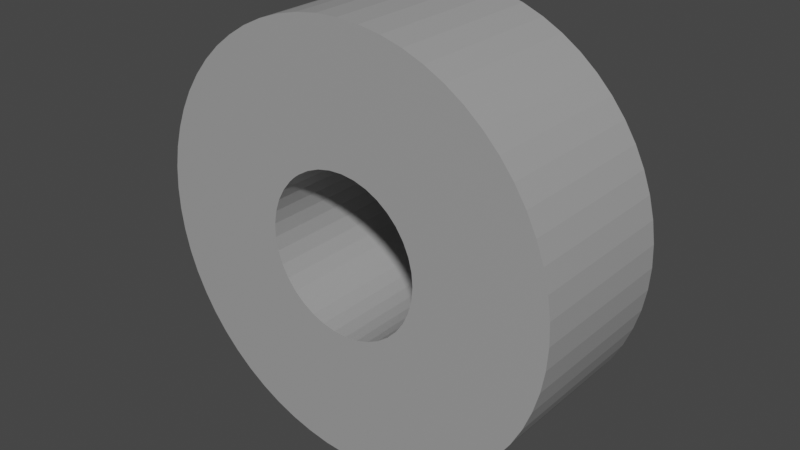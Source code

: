 # Source: roulement.blend  (saved by Blender 3.1.7; exported with 4.5.12 LTS)
import bpy
from mathutils import Matrix  # noqa: F401  (used for matrix-valued properties, if any)

bpy.ops.wm.read_factory_settings(use_empty=True)
scene = bpy.context.scene
scene.name = 'Scene'

# ---- collections
col_collection = bpy.data.collections.new('Collection'); scene.collection.children.link(col_collection)

# ---- materials (node trees are filled in below, after node groups)
mat_material_001 = bpy.data.materials.new('Material.001')
mat_material_001.use_transparent_shadow = False

# ---- material node trees
mat_material_001.use_nodes = True; mat_material_001.node_tree.nodes.clear()
_N = mat_material_001.node_tree.nodes; _L = mat_material_001.node_tree.links
n0 = _N.new('ShaderNodeBsdfPrincipled'); n0.name = 'Principled BSDF'; n0.location = (10, 300)
n0.distribution = 'GGX'
n0.subsurface_method = 'RANDOM_WALK_SKIN'
n0.inputs[0].default_value = (0.3506, 0.3506, 0.3506, 1.0)
n0.inputs[3].default_value = 1.45
n0.inputs[27].default_value = (0.0, 0.0, 0.0, 1.0)
n0.inputs[28].default_value = 1.0
n1 = _N.new('ShaderNodeOutputMaterial'); n1.name = 'Material Output'; n1.location = (300, 300)
_L.new(n0.outputs[0], n1.inputs[0])
n1.is_active_output = True

# ---- world
world_world = bpy.data.worlds.new('World'); scene.world = world_world
world_world.use_nodes = True; world_world.node_tree.nodes.clear()
_N = world_world.node_tree.nodes; _L = world_world.node_tree.links
n0 = _N.new('ShaderNodeOutputWorld'); n0.name = 'World Output'; n0.location = (300, 300)
n1 = _N.new('ShaderNodeBackground'); n1.name = 'Background'; n1.location = (10, 300)
n1.inputs[0].default_value = (0.05088, 0.05088, 0.05088, 1.0)
_L.new(n1.outputs[0], n0.inputs[0])
n0.is_active_output = True
world_world.color = (0.05088, 0.05088, 0.05088)
world_world.use_sun_shadow = False
world_world.sun_shadow_jitter_overblur = 0.0

# ---- meshes
me_assem1___roulement_1 = bpy.data.meshes.new('Assem1 - roulement-1')
me_assem1___roulement_1.from_pydata([(1.311, -6.0, 5.818), (1.91, -6.0, 15.84), (0.3017, -6.0, 5.948), (0.2392, -6.0, 15.95), (-0.7151, -6.0, 5.906), (5.282, -6.0, 2.874), (13.1, -6.0, 9.197), (4.713, -6.0, 3.718), (12.06, -6.0, 10.51), (4.009, -6.0, 4.454), (-1.434, -6.0, 15.89), (-3.091, -6.0, 15.64), (-1.71, -6.0, 5.693), (6.04, -6.0, -0.05264), (5.953, -6.0, -1.067), (15.93, -6.0, -1.916), (5.275, -6.0, -2.978), (14.58, -6.0, -6.735), (5.696, -6.0, -2.051), (15.19, -6.0, -5.179), (15.65, -6.0, -3.567), (2.284, -6.0, 5.519), (5.173, -6.0, 15.11), (3.561, -6.0, 15.56), (5.7, -6.0, 1.947), (14.74, -6.0, 6.28), (14.0, -6.0, 7.781), (16.04, -6.0, -0.2448), (15.97, -6.0, 1.429), (5.955, -6.0, 0.9615), (15.73, -6.0, 3.086), (15.32, -6.0, 4.709), (4.0, -6.0, -4.554), (11.8, -6.0, -10.9), (4.705, -6.0, -3.82), (12.87, -6.0, -9.611), (13.8, -6.0, -8.218), (3.181, -6.0, -5.159), (9.284, -6.0, -13.11), (10.6, -6.0, -12.07), (1.298, -6.0, -5.913), (4.795, -6.0, -15.32), (2.271, -6.0, -5.616), (6.366, -6.0, -14.74), (7.868, -6.0, -14.0), (-3.533, -6.0, -4.866), (-8.131, -6.0, -13.8), (-2.667, -6.0, -5.401), (-6.648, -6.0, -14.58), (-1.723, -6.0, -5.781), (-5.43, -6.0, -2.511), (-13.91, -6.0, -7.873), (-4.934, -6.0, -3.4), (-13.02, -6.0, -9.289), (-4.296, -6.0, -4.193), (10.89, -6.0, 11.71), (9.605, -6.0, 12.78), (3.192, -6.0, 5.06), (8.212, -6.0, 13.71), (6.729, -6.0, 14.49), (-11.98, -6.0, -10.6), (-10.81, -6.0, -11.8), (-9.524, -6.0, -12.87), (-5.938, -6.0, -0.5483), (-15.65, -6.0, -3.178), (-5.768, -6.0, -1.552), (-15.24, -6.0, -4.801), (-14.66, -6.0, -6.372), (-0.7282, -6.0, -5.997), (-0.1583, -6.0, -16.04), (0.2885, -6.0, -6.041), (1.515, -6.0, -15.98), (3.172, -6.0, -15.74), (-5.937, -6.0, 0.4694), (-15.96, -6.0, 0.1527), (-15.89, -6.0, -1.521), (-5.424, -6.0, 2.431), (-15.11, -6.0, 5.087), (-5.764, -6.0, 1.472), (-15.57, -6.0, 3.475), (-15.85, -6.0, 1.824), (-5.092, -6.0, -15.2), (-3.48, -6.0, -15.65), (-1.829, -6.0, -15.94), (-4.927, -6.0, 3.319), (-13.72, -6.0, 8.125), (-14.49, -6.0, 6.643), (-4.714, -6.0, 15.23), (-6.285, -6.0, 14.65), (-2.655, -6.0, 5.314), (-7.787, -6.0, 13.91), (-3.522, -6.0, 4.782), (-9.203, -6.0, 13.01), (-3.919, -6.0, 4.462), (-10.52, -6.0, 11.98), (-4.287, -6.0, 4.11), (-11.72, -6.0, 10.81), (-12.79, -6.0, 9.519), (4.0, 6.0, -4.554), (4.705, 6.0, -3.82), (11.8, 6.0, -10.9), (5.696, 6.0, -2.051), (14.58, 6.0, -6.735), (5.275, 6.0, -2.978), (13.8, 6.0, -8.218), (12.87, 6.0, -9.611), (6.04, 6.0, -0.05264), (15.93, 6.0, -1.916), (5.953, 6.0, -1.067), (15.65, 6.0, -3.567), (15.19, 6.0, -5.179), (5.282, 6.0, 2.874), (14.74, 6.0, 6.28), (5.7, 6.0, 1.947), (15.32, 6.0, 4.709), (5.955, 6.0, 0.9615), (-1.71, 6.0, 5.693), (-3.091, 6.0, 15.64), (-0.7151, 6.0, 5.906), (-1.434, 6.0, 15.89), (0.3017, 6.0, 5.948), (10.6, 6.0, -12.07), (9.284, 6.0, -13.11), (3.181, 6.0, -5.159), (7.868, 6.0, -14.0), (2.271, 6.0, -5.616), (15.73, 6.0, 3.086), (15.97, 6.0, 1.429), (16.04, 6.0, -0.2448), (4.713, 6.0, 3.718), (13.1, 6.0, 9.197), (14.0, 6.0, 7.781), (3.192, 6.0, 5.06), (9.605, 6.0, 12.78), (4.009, 6.0, 4.454), (10.89, 6.0, 11.71), (12.06, 6.0, 10.51), (1.311, 6.0, 5.818), (5.173, 6.0, 15.11), (2.284, 6.0, 5.519), (6.729, 6.0, 14.49), (8.212, 6.0, 13.71), (-2.655, 6.0, 5.314), (-6.285, 6.0, 14.65), (-4.714, 6.0, 15.23), (-0.7282, 6.0, -5.997), (-3.48, 6.0, -15.65), (-1.723, 6.0, -5.781), (-5.092, 6.0, -15.2), (-2.667, 6.0, -5.401), (0.2392, 6.0, 15.95), (1.91, 6.0, 15.84), (3.561, 6.0, 15.56), (-5.424, 6.0, 2.431), (-5.764, 6.0, 1.472), (-15.11, 6.0, 5.087), (-5.938, 6.0, -0.5483), (-15.96, 6.0, 0.1527), (-5.937, 6.0, 0.4694), (-15.85, 6.0, 1.824), (-15.57, 6.0, 3.475), (-5.768, 6.0, -1.552), (-15.65, 6.0, -3.178), (-15.89, 6.0, -1.521), (-14.49, 6.0, 6.643), (-13.72, 6.0, 8.125), (-4.927, 6.0, 3.319), (-12.79, 6.0, 9.519), (-4.287, 6.0, 4.11), (-11.72, 6.0, 10.81), (-3.919, 6.0, 4.462), (-10.52, 6.0, 11.98), (-3.522, 6.0, 4.782), (-9.203, 6.0, 13.01), (-7.787, 6.0, 13.91), (-3.533, 6.0, -4.866), (-10.81, 6.0, -11.8), (-4.296, 6.0, -4.193), (-11.98, 6.0, -10.6), (-4.934, 6.0, -3.4), (0.2885, 6.0, -6.041), (-0.1583, 6.0, -16.04), (-1.829, 6.0, -15.94), (6.366, 6.0, -14.74), (4.795, 6.0, -15.32), (1.298, 6.0, -5.913), (3.172, 6.0, -15.74), (1.515, 6.0, -15.98), (-13.02, 6.0, -9.289), (-13.91, 6.0, -7.873), (-5.43, 6.0, -2.511), (-14.66, 6.0, -6.372), (-15.24, 6.0, -4.801), (-6.648, 6.0, -14.58), (-8.131, 6.0, -13.8), (-9.524, 6.0, -12.87)], [], [(0, 1, 2), (2, 1, 3), (2, 3, 4), (5, 6, 7), (7, 6, 8), (7, 8, 9), (3, 10, 4), (4, 10, 11), (4, 11, 12), (13, 14, 15), (16, 17, 18), (18, 17, 19), (18, 19, 14), (14, 19, 20), (14, 20, 15), (21, 22, 0), (0, 22, 23), (0, 23, 1), (24, 25, 5), (5, 25, 26), (5, 26, 6), (15, 27, 13), (13, 27, 28), (13, 28, 29), (29, 28, 30), (29, 30, 24), (24, 30, 31), (24, 31, 25), (32, 33, 34), (34, 33, 35), (34, 35, 16), (16, 35, 36), (16, 36, 17), (37, 38, 32), (32, 38, 39), (32, 39, 33), (40, 41, 42), (42, 41, 43), (42, 43, 37), (37, 43, 44), (37, 44, 38), (45, 46, 47), (47, 46, 48), (47, 48, 49), (50, 51, 52), (52, 51, 53), (52, 53, 54), (8, 55, 9), (9, 55, 56), (9, 56, 57), (57, 56, 58), (57, 58, 21), (21, 58, 59), (21, 59, 22), (53, 60, 54), (54, 60, 61), (54, 61, 45), (45, 61, 62), (45, 62, 46), (63, 64, 65), (65, 64, 66), (65, 66, 50), (50, 66, 67), (50, 67, 51), (68, 69, 70), (70, 69, 71), (70, 71, 40), (40, 71, 72), (40, 72, 41), (73, 74, 63), (63, 74, 75), (63, 75, 64), (76, 77, 78), (78, 77, 79), (78, 79, 73), (73, 79, 80), (73, 80, 74), (48, 81, 49), (49, 81, 82), (49, 82, 68), (68, 82, 83), (68, 83, 69), (84, 85, 76), (76, 85, 86), (76, 86, 77), (11, 87, 12), (12, 87, 88), (12, 88, 89), (89, 88, 90), (89, 90, 91), (91, 90, 92), (91, 92, 93), (93, 92, 94), (93, 94, 95), (95, 94, 96), (95, 96, 84), (84, 96, 97), (84, 97, 85), (98, 99, 100), (101, 102, 103), (103, 102, 104), (103, 104, 99), (99, 104, 105), (99, 105, 100), (106, 107, 108), (108, 107, 109), (108, 109, 101), (101, 109, 110), (101, 110, 102), (111, 112, 113), (113, 112, 114), (113, 114, 115), (116, 117, 118), (118, 117, 119), (118, 119, 120), (100, 121, 98), (98, 121, 122), (98, 122, 123), (123, 122, 124), (123, 124, 125), (114, 126, 115), (115, 126, 127), (115, 127, 106), (106, 127, 128), (106, 128, 107), (129, 130, 111), (111, 130, 131), (111, 131, 112), (132, 133, 134), (134, 133, 135), (134, 135, 129), (129, 135, 136), (129, 136, 130), (137, 138, 139), (139, 138, 140), (139, 140, 132), (132, 140, 141), (132, 141, 133), (142, 143, 116), (116, 143, 144), (116, 144, 117), (145, 146, 147), (147, 146, 148), (147, 148, 149), (119, 150, 120), (120, 150, 151), (120, 151, 137), (137, 151, 152), (137, 152, 138), (153, 154, 155), (156, 157, 158), (158, 157, 159), (158, 159, 154), (154, 159, 160), (154, 160, 155), (161, 162, 156), (156, 162, 163), (156, 163, 157), (155, 164, 153), (153, 164, 165), (153, 165, 166), (166, 165, 167), (166, 167, 168), (168, 167, 169), (168, 169, 170), (170, 169, 171), (170, 171, 172), (172, 171, 173), (172, 173, 142), (142, 173, 174), (142, 174, 143), (175, 176, 177), (177, 176, 178), (177, 178, 179), (180, 181, 145), (145, 181, 182), (145, 182, 146), (124, 183, 125), (125, 183, 184), (125, 184, 185), (185, 184, 186), (185, 186, 180), (180, 186, 187), (180, 187, 181), (178, 188, 179), (179, 188, 189), (179, 189, 190), (190, 189, 191), (190, 191, 161), (161, 191, 192), (161, 192, 162), (148, 193, 149), (149, 193, 194), (149, 194, 175), (175, 194, 195), (175, 195, 176), (121, 38, 122), (122, 38, 44), (122, 44, 124), (124, 44, 43), (124, 43, 183), (183, 43, 41), (183, 41, 184), (184, 41, 72), (184, 72, 186), (186, 72, 71), (186, 71, 187), (187, 71, 69), (187, 69, 181), (181, 69, 83), (181, 83, 182), (182, 83, 82), (182, 82, 146), (146, 82, 81), (146, 81, 148), (148, 81, 48), (148, 48, 193), (193, 48, 46), (193, 46, 194), (194, 46, 62), (194, 62, 195), (195, 62, 61), (195, 61, 176), (176, 61, 60), (176, 60, 178), (178, 60, 53), (178, 53, 188), (188, 53, 51), (188, 51, 189), (189, 51, 67), (189, 67, 191), (191, 67, 66), (191, 66, 192), (192, 66, 64), (192, 64, 162), (162, 64, 75), (162, 75, 163), (163, 75, 74), (163, 74, 157), (157, 74, 80), (157, 80, 159), (159, 80, 79), (159, 79, 160), (160, 79, 77), (160, 77, 155), (155, 77, 86), (155, 86, 164), (164, 86, 85), (164, 85, 165), (165, 85, 97), (165, 97, 167), (167, 97, 96), (167, 96, 169), (169, 96, 94), (169, 94, 171), (171, 94, 92), (171, 92, 173), (173, 92, 90), (173, 90, 174), (174, 90, 88), (174, 88, 143), (143, 88, 87), (143, 87, 144), (144, 87, 11), (144, 11, 117), (117, 11, 10), (117, 10, 119), (119, 10, 3), (119, 3, 150), (150, 3, 1), (150, 1, 151), (151, 1, 23), (151, 23, 152), (152, 23, 22), (152, 22, 138), (138, 22, 59), (138, 59, 140), (140, 59, 58), (140, 58, 141), (141, 58, 56), (141, 56, 133), (133, 56, 55), (133, 55, 135), (135, 55, 8), (135, 8, 136), (136, 8, 6), (136, 6, 130), (130, 6, 26), (130, 26, 131), (131, 26, 25), (131, 25, 112), (112, 25, 31), (112, 31, 114), (114, 31, 30), (114, 30, 126), (126, 30, 28), (126, 28, 127), (127, 28, 27), (127, 27, 128), (128, 27, 15), (128, 15, 107), (107, 15, 20), (107, 20, 109), (109, 20, 19), (109, 19, 110), (110, 19, 17), (110, 17, 102), (102, 17, 36), (102, 36, 104), (104, 36, 35), (104, 35, 105), (105, 35, 33), (105, 33, 100), (100, 33, 39), (100, 39, 121), (121, 39, 38), (32, 98, 37), (37, 98, 123), (37, 123, 42), (42, 123, 125), (42, 125, 40), (40, 125, 185), (40, 185, 70), (70, 185, 180), (70, 180, 68), (68, 180, 145), (68, 145, 49), (49, 145, 147), (49, 147, 47), (47, 147, 149), (47, 149, 45), (45, 149, 175), (45, 175, 54), (54, 175, 177), (54, 177, 52), (52, 177, 179), (52, 179, 50), (50, 179, 190), (50, 190, 65), (65, 190, 161), (65, 161, 63), (63, 161, 156), (63, 156, 73), (73, 156, 158), (73, 158, 78), (78, 158, 154), (78, 154, 76), (76, 154, 153), (76, 153, 84), (84, 153, 166), (84, 166, 95), (95, 166, 168), (95, 168, 93), (93, 168, 170), (93, 170, 91), (91, 170, 172), (91, 172, 89), (89, 172, 142), (89, 142, 12), (12, 142, 116), (12, 116, 4), (4, 116, 118), (4, 118, 2), (2, 118, 120), (2, 120, 0), (0, 120, 137), (0, 137, 21), (21, 137, 139), (21, 139, 57), (57, 139, 132), (57, 132, 9), (9, 132, 134), (9, 134, 7), (7, 134, 129), (7, 129, 5), (5, 129, 111), (5, 111, 24), (24, 111, 113), (24, 113, 29), (29, 113, 115), (29, 115, 13), (13, 115, 106), (13, 106, 14), (14, 106, 108), (14, 108, 18), (18, 108, 101), (18, 101, 16), (16, 101, 103), (16, 103, 34), (34, 103, 99), (34, 99, 32), (32, 99, 98)])
me_assem1___roulement_1.materials.append(mat_material_001)
me_assem1___roulement_1.use_remesh_fix_poles = True
me_assem1___roulement_1.use_remesh_preserve_attributes = False
me_assem1___roulement_1.update()

# ---- objects
ob_assem1___roulement_1 = bpy.data.objects.new('Assem1 - roulement-1', me_assem1___roulement_1)

# ---- transforms, parenting, visibility, modifiers, constraints
ob_assem1___roulement_1.location = (-1.481, -0.6845, 27.22)

# ---- collection membership
scene.collection.objects.link(ob_assem1___roulement_1)

# ---- scene / render settings (as saved in the file)
scene.frame_start = 1; scene.frame_end = 250; scene.frame_set(0)
scene.render.engine = 'BLENDER_EEVEE_NEXT'
scene.cycles.sampling_pattern = 'TABULATED_SOBOL'
scene.cycles.use_light_tree = False
scene.view_settings.view_transform = 'Filmic'
bpy.context.view_layer.update()

# ---- added for rendering (the .blend has no active camera and no usable light): camera, sun
cam_auto = bpy.data.cameras.new('AutoCamera')
cam_auto.lens = 50.0
cam_auto.sensor_width = 36.0
cam_auto.clip_end = 1000.0
ob_auto_camera = bpy.data.objects.new('AutoCamera', cam_auto)
scene.collection.objects.link(ob_auto_camera)
ob_auto_camera.location = (41.8746, -52.6624, 61.8282)
ob_auto_camera.rotation_euler = (1.09748, -7.21219e-08, 0.694738)
scene.camera = ob_auto_camera
light_auto_sun = bpy.data.lights.new('AutoSun', 'SUN')
light_auto_sun.energy = 3.0
light_auto_sun.angle = 0.0523599
ob_auto_sun = bpy.data.objects.new('AutoSun', light_auto_sun)
scene.collection.objects.link(ob_auto_sun)
ob_auto_sun.rotation_euler = (0.872665, 0.174533, 0.523599)
bpy.context.view_layer.update()
